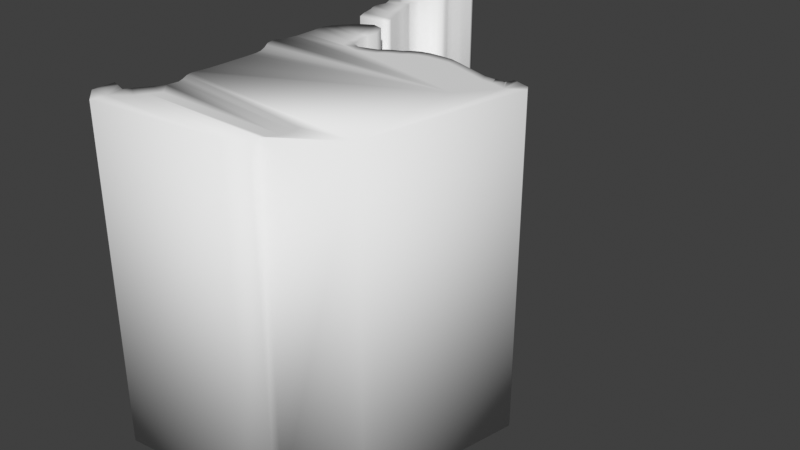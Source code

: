 # Source: map2_water_collision.blend  (saved by Blender 4.5.91; exported with 4.5.12 LTS)
import bpy
from mathutils import Matrix  # noqa: F401  (used for matrix-valued properties, if any)

bpy.ops.wm.read_factory_settings(use_empty=True)
scene = bpy.context.scene
scene.name = 'Scene'

# ---- world
world_world = bpy.data.worlds.new('World'); scene.world = world_world
world_world.use_nodes = True; world_world.node_tree.nodes.clear()
_N = world_world.node_tree.nodes; _L = world_world.node_tree.links
n0 = _N.new('ShaderNodeOutputWorld'); n0.name = 'World Output'; n0.location = (300, 300)
n1 = _N.new('ShaderNodeBackground'); n1.name = 'Background'; n1.location = (10, 300)
n1.inputs[0].default_value = (0.05088, 0.05088, 0.05088, 1.0)
_L.new(n1.outputs[0], n0.inputs[0])
n0.is_active_output = True
world_world.color = (0.05088, 0.05088, 0.05088)
world_world.use_sun_shadow = False
world_world.sun_shadow_jitter_overblur = 0.0

# ---- meshes
me_map2_water_collision = bpy.data.meshes.new('map2 water collision')
me_map2_water_collision.from_pydata([(171.6, -107.7, -92.36), (171.9, -106.9, -92.36), (180.1, -108.1, -92.36), (179.9, -108.6, -92.36), (180.1, -108.1, -92.36), (180.7, -106.3, -92.36), (182.5, -101.1, -92.36), (185.8, -102.3, -92.36), (190.2, -103.8, -92.36), (147.9, -101.6, -92.36), (140.2, -98.79, -92.36), (72.47, -110.2, -92.36), (77.16, -106.5, -92.36), (81.7, -103.9, -92.36), (57.16, -114.3, -92.36), (49.77, -110.7, -92.36), (34.92, -55.07, -92.36), (116.3, -93.2, -92.36), (107.7, -93.21, -92.36), (1.517, 70.23, -92.36), (7.017, 75.91, -92.36), (14.31, 82.05, -92.36), (-0.004135, 68.8, -92.36), (-1.363, 62.07, -92.36), (3.916, 57.83, -92.36), (4.796, 55.08, -92.36), (5.572, 47.65, -92.36), (0.7125, 11.0, -92.36), (1.961, 20.15, -92.36), (4.199, 28.95, -92.36), (-4.929, -6.19, -92.36), (-1.725, -12.27, -92.36), (-2.54, 2.558, -92.36), (-1.845, -26.46, -92.36), (-0.3443, -32.8, -92.36), (8.277, -57.25, -92.36), (4.239, -47.79, -92.36), (5.619, -105.8, -92.36), (5.022, -96.02, -92.36), (-0.2925, -142.1, -92.36), (1.564, -149.6, -92.36), (11.73, -175.1, -92.36), (11.59, -170.1, -92.36), (10.62, -165.1, -92.36), (7.198, -158.1, -92.36), (3.822, -153.1, -92.36), (-4.055, -275.1, -92.36), (-0.9799, -276.1, -92.36), (1.915, -270.8, -92.36), (-4.66, -274.8, -92.36), (-7.755, -273.7, -92.36), (-8.989, -273.3, -92.36), (-15.42, -271.0, -92.36), (10.39, -213.0, -92.36), (9.103, -222.1, -92.36), (10.95, -203.6, -92.36), (11.16, -195.7, -92.36), (11.21, -194.1, -92.36), (11.49, -184.6, -92.36), (8.712, -227.1, -92.36), (10.02, -232.1, -92.36), (13.42, -238.2, -92.36), (9.1, -260.5, -92.36), (3.732, -268.2, -92.36), (14.44, -252.8, -92.36), (15.63, -243.6, -92.36), (-5.313, -274.6, -92.36), (14.53, -80.2, -92.36), (8.473, -87.65, -92.36), (3.566, -133.9, -92.36), (5.482, -125.0, -92.36), (5.655, -115.4, -92.36), (5.624, -113.6, -92.36), (0.3195, -17.63, -92.36), (1.845, -37.35, -92.36), (5.381, 32.3, -92.36), (23.86, 35.78, -92.36), (25.15, 31.15, -92.36), (22.35, -25.41, -92.36), (21.08, -20.98, -92.36), (25.44, -33.07, -92.36), (27.01, -36.65, -92.36), (30.19, -44.04, -92.36), (19.3, -14.74, -92.36), (16.76, -8.768, -92.36), (14.24, -3.365, -92.36), (16.29, 5.503, -92.36), (22.35, 12.96, -92.36), (25.86, 17.02, -92.36), (23.4, 41.36, -92.36), (22.72, 51.19, -92.36), (28.49, 24.46, -92.36), (19.78, 71.41, -92.36), (19.54, 72.43, -92.36), (21.38, 61.25, -92.36), (22.39, 56.07, -92.36), (31.87, -47.95, -92.36), (40.67, -70.24, -92.36), (44.35, -77.23, -92.36), (46.03, -96.9, -92.36), (47.2, -101.3, -92.36), (45.32, -91.06, -92.36), (46.62, -81.93, -92.36), (66.62, -111.9, -92.36), (91.86, -97.9, -92.36), (98.56, -94.71, -92.36), (105.9, -93.28, -92.36), (196.5, -106.0, -92.36), (193.2, -104.9, -92.36), (163.2, -107.1, -92.36), (28.14, 20.5, -92.36), (155.5, -104.3, -92.36), (132.6, -96.04, -92.36), (124.8, -93.64, -92.36), (87.51, -101.6, -92.36), (19.63, -73.96, -92.36), (5.474, 38.09, -92.36), (3.889, -45.24, -92.36), (171.6, -107.7, 173.5), (171.9, -106.9, 173.5), (180.1, -108.1, 173.5), (179.9, -108.6, 173.5), (180.1, -108.1, 173.5), (180.7, -106.3, 173.5), (182.5, -101.1, 173.5), (185.8, -102.3, 173.5), (190.2, -103.8, 173.5), (147.9, -101.6, 173.5), (140.2, -98.79, 173.5), (72.47, -110.2, 173.5), (77.16, -106.5, 173.5), (81.7, -103.9, 173.5), (57.16, -114.3, 173.5), (49.77, -110.7, 173.5), (34.92, -55.07, 173.5), (116.3, -93.2, 173.5), (107.7, -93.21, 173.5), (1.517, 70.23, 173.5), (7.017, 75.91, 173.5), (14.31, 82.05, 173.5), (-0.004135, 68.8, 173.5), (-1.363, 62.07, 173.5), (3.916, 57.83, 173.5), (4.796, 55.08, 173.5), (5.572, 47.65, 173.5), (0.7125, 11.0, 173.5), (1.961, 20.15, 173.5), (4.199, 28.95, 173.5), (-4.929, -6.19, 173.5), (-1.725, -12.27, 173.5), (-2.54, 2.558, 173.5), (-1.845, -26.46, 173.5), (-0.3443, -32.8, 173.5), (8.277, -57.25, 173.5), (4.239, -47.79, 173.5), (27.21, -55.23, -92.36), (5.619, -105.8, 173.5), (5.022, -96.02, 173.5), (-0.2925, -142.1, 173.5), (1.564, -149.6, 173.5), (11.73, -175.1, 173.5), (11.59, -170.1, 173.5), (10.62, -165.1, 173.5), (7.198, -158.1, 173.5), (3.822, -153.1, 173.5), (-4.055, -275.1, 173.5), (-0.9799, -276.1, 173.5), (1.915, -270.8, 173.5), (-4.66, -274.8, 173.5), (-7.755, -273.7, 173.5), (-8.989, -273.3, 173.5), (-15.42, -271.0, 173.5), (10.39, -213.0, 173.5), (9.103, -222.1, 173.5), (10.95, -203.6, 173.5), (11.16, -195.7, 173.5), (11.21, -194.1, 173.5), (11.49, -184.6, 173.5), (8.712, -227.1, 173.5), (10.02, -232.1, 173.5), (13.42, -238.2, 173.5), (9.1, -260.5, 173.5), (3.732, -268.2, 173.5), (14.44, -252.8, 173.5), (15.63, -243.6, 173.5), (-5.313, -274.6, 173.5), (14.53, -80.2, 173.5), (8.473, -87.65, 173.5), (31.53, -67.41, -92.36), (3.566, -133.9, 173.5), (5.482, -125.0, 173.5), (5.655, -115.4, 173.5), (5.624, -113.6, 173.5), (0.3195, -17.63, 173.5), (1.845, -37.35, 173.5), (5.381, 32.3, 173.5), (23.86, 35.78, 173.5), (25.15, 31.15, 173.5), (22.35, -25.41, 173.5), (21.08, -20.98, 173.5), (25.44, -33.07, 173.5), (27.01, -36.65, 173.5), (30.19, -44.04, 173.5), (19.3, -14.74, 173.5), (16.76, -8.768, 173.5), (14.24, -3.365, 173.5), (16.29, 5.503, 173.5), (22.35, 12.96, 173.5), (25.86, 17.02, 173.5), (23.4, 41.36, 173.5), (22.72, 51.19, 173.5), (28.49, 24.46, 173.5), (19.78, 71.41, 173.5), (19.54, 72.43, 173.5), (21.38, 61.25, 173.5), (22.39, 56.07, 173.5), (31.87, -47.95, 173.5), (40.67, -70.24, 173.5), (44.35, -77.23, 173.5), (46.03, -96.9, 173.5), (47.2, -101.3, 173.5), (45.32, -91.06, 173.5), (46.62, -81.93, 173.5), (66.62, -111.9, 173.5), (91.86, -97.9, 173.5), (98.56, -94.71, 173.5), (105.9, -93.28, 173.5), (196.5, -106.0, 173.5), (193.2, -104.9, 173.5), (163.2, -107.1, 173.5), (28.14, 20.5, 173.5), (155.5, -104.3, 173.5), (132.6, -96.04, 173.5), (124.8, -93.64, 173.5), (87.51, -101.6, 173.5), (19.63, -73.96, 173.5), (5.474, 38.09, 173.5), (3.889, -45.24, 173.5), (199.5, -111.1, 173.5), (186.2, -118.5, 173.5), (174.3, -114.8, 173.5), (150.6, -108.6, 173.5), (143.0, -105.9, 173.5), (75.2, -117.3, 173.5), (79.89, -113.5, 173.5), (84.43, -111.0, 173.5), (59.89, -121.3, 173.5), (45.91, -117.8, 173.5), (119.1, -100.3, 173.5), (110.4, -100.3, 173.5), (42.68, -108.4, 173.5), (69.35, -119.0, 173.5), (94.59, -105.0, 173.5), (101.3, -101.8, 173.5), (108.7, -100.3, 173.5), (165.9, -114.1, 173.5), (158.3, -111.4, 173.5), (135.3, -103.1, 173.5), (127.5, -100.7, 173.5), (90.24, -108.6, 173.5), (31.53, -67.41, 173.5), (27.21, -55.23, 173.5), (16.14, 35.62, 173.5), (17.44, 30.99, 173.5), (17.72, -33.23, 173.5), (11.59, -14.9, 173.5), (9.047, -8.929, 173.5), (15.68, 41.2, 173.5), (15.01, 51.03, 173.5), (20.77, 24.3, 173.5), (12.06, 71.25, 173.5), (11.83, 72.27, 173.5), (13.67, 61.09, 173.5), (14.68, 55.91, 173.5), (24.08, -48.03, 173.5), (38.32, -97.06, 173.5), (37.61, -91.22, 173.5), (20.43, 20.34, 173.5), (6.472, 10.2, 173.5), (3.22, 1.754, 173.5), (125.1, -275.3, 173.5), (13.32, -278.5, 173.5), (16.22, -273.2, 173.5), (172.1, -244.3, 173.5), (131.3, -250.4, 173.5), (23.41, -262.9, 173.5), (18.04, -270.6, 173.5), (132.3, -265.1, 173.5), (133.5, -255.9, 173.5), (165.6, -146.1, 173.5), (122.2, -280.7, 173.5), (0.1428, -289.3, 173.5), (-15.26, -289.3, 173.5), (-1.4, -301.3, 173.5), (126.9, -272.7, 173.5), (109.1, -291.4, 173.5), (-15.26, -289.3, -92.36), (-1.4, -301.3, -92.36), (109.1, -291.4, -92.36), (199.5, -111.1, -92.36), (125.1, -275.3, -92.36), (172.1, -244.3, -92.36), (122.2, -280.7, -92.36), (186.2, -118.5, -92.36), (174.3, -114.8, -92.36), (150.6, -108.6, -92.36), (143.0, -105.9, -92.36), (75.2, -117.3, -92.36), (79.89, -113.5, -92.36), (84.43, -111.0, -92.36), (59.89, -121.3, -92.36), (45.91, -117.8, -92.36), (119.1, -100.3, -92.36), (110.4, -100.3, -92.36), (42.68, -108.4, -92.36), (69.35, -119.0, -92.36), (94.59, -105.0, -92.36), (101.3, -101.8, -92.36), (108.7, -100.3, -92.36), (165.9, -114.1, -92.36), (158.3, -111.4, -92.36), (135.3, -103.1, -92.36), (127.5, -100.7, -92.36), (90.24, -108.6, -92.36), (16.14, 35.62, -92.36), (17.44, 30.99, -92.36), (17.72, -33.23, -92.36), (11.59, -14.9, -92.36), (9.047, -8.929, -92.36), (15.68, 41.2, -92.36), (15.01, 51.03, -92.36), (20.77, 24.3, -92.36), (12.06, 71.25, -92.36), (11.83, 72.27, -92.36), (13.67, 61.09, -92.36), (14.68, 55.91, -92.36), (24.08, -48.03, -92.36), (38.32, -97.06, -92.36), (37.61, -91.22, -92.36), (20.43, 20.34, -92.36), (6.472, 10.2, -92.36), (3.22, 1.754, -92.36), (13.32, -278.5, -92.36), (16.22, -273.2, -92.36), (131.3, -250.4, -92.36), (23.41, -262.9, -92.36), (18.04, -270.6, -92.36), (132.3, -265.1, -92.36), (133.5, -255.9, -92.36), (165.6, -146.1, -92.36), (0.1428, -289.3, -92.36), (126.9, -272.7, -92.36)], [], [(48, 47, 166, 167), (27, 32, 150, 145), (54, 59, 178, 173), (21, 139, 213, 93), (52, 171, 170, 51), (72, 192, 156, 37), (53, 172, 174, 55), (73, 33, 151, 193), (51, 170, 169, 50), (68, 187, 186, 67), (24, 142, 141, 23), (47, 46, 165, 166), (17, 135, 233, 113), (109, 229, 118, 0), (12, 130, 131, 13), (40, 45, 164, 159), (95, 215, 210, 90), (71, 191, 192, 72), (96, 216, 134, 16), (49, 168, 165, 46), (9, 127, 231, 111), (39, 158, 189, 69), (114, 234, 224, 104), (8, 126, 228, 108), (28, 27, 145, 146), (70, 190, 191, 71), (85, 205, 204, 84), (25, 143, 142, 24), (49, 66, 185, 168), (25, 26, 144, 143), (102, 222, 221, 101), (90, 210, 209, 89), (10, 128, 127, 9), (60, 179, 178, 59), (63, 182, 181, 62), (18, 136, 135, 17), (105, 225, 226, 106), (62, 181, 183, 64), (21, 20, 138, 139), (18, 106, 226, 136), (65, 184, 180, 61), (42, 161, 162, 43), (75, 195, 236, 116), (1, 119, 121, 3), (74, 117, 237, 194), (3, 121, 120, 2), (88, 110, 230, 208), (103, 14, 132, 223), (117, 36, 154, 237), (40, 159, 158, 39), (2, 120, 122, 4), (8, 7, 125, 126), (75, 29, 147, 195), (61, 180, 179, 60), (7, 6, 124, 125), (38, 37, 156, 157), (12, 11, 129, 130), (1, 0, 118, 119), (13, 131, 234, 114), (64, 183, 184, 65), (113, 233, 232, 112), (58, 177, 160, 41), (91, 211, 230, 110), (89, 209, 196, 76), (69, 189, 190, 70), (97, 217, 218, 98), (23, 141, 140, 22), (43, 162, 163, 44), (6, 5, 123, 124), (77, 76, 196, 197), (29, 28, 146, 147), (98, 218, 222, 102), (74, 194, 152, 34), (103, 223, 129, 11), (93, 213, 212, 92), (36, 35, 153, 154), (100, 220, 133, 15), (34, 152, 151, 33), (56, 55, 174, 175), (94, 92, 212, 214), (19, 22, 140, 137), (48, 167, 182, 63), (42, 41, 160, 161), (112, 232, 128, 10), (111, 231, 229, 109), (108, 228, 227, 107), (100, 99, 219, 220), (99, 101, 221, 219), (81, 80, 200, 201), (79, 199, 198, 78), (94, 214, 215, 95), (5, 4, 122, 123), (81, 201, 202, 82), (56, 175, 176, 57), (80, 78, 198, 200), (44, 163, 164, 45), (83, 203, 199, 79), (73, 193, 149, 31), (54, 173, 172, 53), (66, 50, 169, 185), (38, 157, 187, 68), (105, 104, 224, 225), (77, 197, 211, 91), (84, 204, 203, 83), (31, 149, 148, 30), (88, 208, 207, 87), (116, 236, 144, 26), (19, 137, 138, 20), (15, 133, 132, 14), (86, 206, 205, 85), (30, 148, 150, 32), (58, 57, 176, 177), (87, 207, 206, 86), (96, 82, 202, 216), (67, 186, 235, 115), (123, 122, 239), (227, 228, 239, 238), (126, 125, 239), (125, 124, 239), (120, 121, 239), (124, 123, 239), (228, 126, 239), (122, 120, 239), (130, 129, 243, 244), (224, 234, 259, 252), (229, 231, 256, 255), (136, 226, 254, 249), (232, 233, 258, 257), (132, 133, 247, 246), (128, 232, 257, 242), (234, 131, 245, 259), (121, 119, 240, 239), (129, 223, 251, 243), (231, 127, 241, 256), (133, 220, 250, 247), (127, 128, 242, 241), (118, 229, 255, 240), (131, 130, 244, 245), (225, 224, 252, 253), (119, 118, 240), (223, 132, 246, 251), (135, 136, 249, 248), (233, 135, 248, 258), (226, 225, 253, 254), (204, 205, 266), (206, 207, 278, 279), (205, 206, 279, 266), (209, 210, 268, 267), (216, 202, 264, 274), (196, 209, 267, 262), (218, 217, 260), (198, 199, 264), (230, 211, 269, 277), (200, 198, 264), (215, 214, 272, 273), (222, 218, 260), (212, 213, 271, 270), (214, 212, 270, 272), (197, 196, 262, 263), (210, 215, 273, 268), (211, 197, 263, 269), (201, 200, 264), (220, 219, 275, 250), (202, 201, 264), (134, 216, 274, 261), (219, 221, 276, 275), (199, 203, 265, 264), (208, 230, 277, 278), (207, 208, 278), (221, 222, 260, 276), (203, 204, 266, 265), (143, 144, 267, 268), (148, 149, 266), (150, 148, 266, 279), (147, 146, 277, 269), (144, 236, 262, 267), (140, 141, 272, 270), (235, 186, 276, 260), (236, 195, 263, 262), (141, 142, 273, 272), (151, 152, 264), (156, 192, 250), (149, 193, 265, 266), (146, 145, 278, 277), (194, 237, 274, 264), (157, 156, 250, 275), (237, 154, 274), (134, 261, 155, 16), (261, 153, 35, 155), (192, 191, 247, 250), (187, 157, 275, 276), (186, 187, 276), (193, 151, 264, 265), (138, 137, 270, 271), (137, 140, 270), (195, 147, 269, 263), (142, 143, 268, 273), (152, 194, 264), (154, 153, 261, 274), (145, 150, 279, 278), (139, 138, 271, 213), (97, 188, 260, 217), (180, 184, 288, 284), (158, 159, 289), (161, 160, 289), (191, 190, 246, 247), (162, 161, 289), (159, 164, 289), (172, 173, 289), (163, 162, 289), (160, 177, 289), (182, 167, 282, 286), (178, 179, 283, 289), (181, 182, 286, 285), (177, 176, 289), (173, 178, 289), (167, 166, 281, 282), (183, 181, 285, 287), (174, 172, 289), (190, 189, 289, 246), (175, 174, 289), (179, 180, 284, 283), (164, 163, 289), (184, 183, 287, 288), (176, 175, 289), (189, 158, 289), (170, 171, 292, 291), (166, 165, 291, 281), (169, 170, 291), (165, 168, 291), (168, 185, 291), (185, 169, 291), (246, 289, 251), (282, 281, 290, 280), (286, 282, 280, 294), (281, 291, 295, 290), (285, 286, 294, 287), (292, 293, 291), (295, 291, 293), (251, 289, 243), (244, 243, 289), (245, 244, 289), (259, 245, 289), (259, 289, 252), (253, 252, 289), (254, 253, 289), (254, 289, 249), (249, 289, 248), (258, 248, 289), (258, 289, 257), (257, 289, 242), (242, 289, 241), (256, 241, 289), (256, 289, 255), (255, 289, 240), (239, 240, 289), (289, 283, 239), (239, 283, 238), (284, 288, 283), (288, 287, 283), (294, 283, 287), (294, 280, 283), (235, 260, 188, 115), (295, 293, 297, 298), (292, 171, 52, 296), (293, 292, 296, 297), (283, 280, 300, 301), (238, 283, 301, 299), (280, 290, 302, 300), (290, 295, 298, 302), (227, 238, 299, 107), (5, 303, 4), (107, 299, 303, 108), (8, 303, 7), (7, 303, 6), (2, 303, 3), (6, 303, 5), (108, 303, 8), (4, 303, 2), (12, 308, 307, 11), (104, 316, 323, 114), (109, 319, 320, 111), (18, 313, 318, 106), (112, 321, 322, 113), (14, 310, 311, 15), (10, 306, 321, 112), (114, 323, 309, 13), (3, 303, 304, 1), (11, 307, 315, 103), (111, 320, 305, 9), (15, 311, 314, 100), (9, 305, 306, 10), (0, 304, 319, 109), (13, 309, 308, 12), (105, 317, 316, 104), (1, 304, 0), (103, 315, 310, 14), (17, 312, 313, 18), (113, 322, 312, 17), (106, 318, 317, 105), (84, 328, 85), (86, 341, 340, 87), (85, 328, 341, 86), (89, 329, 330, 90), (96, 336, 326, 82), (76, 324, 329, 89), (98, 188, 97), (78, 326, 79), (110, 339, 331, 91), (80, 326, 78), (95, 335, 334, 94), (102, 188, 98), (92, 332, 333, 93), (94, 334, 332, 92), (77, 325, 324, 76), (90, 330, 335, 95), (91, 331, 325, 77), (81, 326, 80), (100, 314, 337, 99), (82, 326, 81), (16, 155, 336, 96), (99, 337, 338, 101), (79, 326, 327, 83), (88, 340, 339, 110), (87, 340, 88), (101, 338, 188, 102), (83, 327, 328, 84), (25, 330, 329, 26), (30, 328, 31), (32, 341, 328, 30), (29, 331, 339, 28), (26, 329, 324, 116), (22, 332, 334, 23), (115, 188, 338, 67), (116, 324, 325, 75), (23, 334, 335, 24), (33, 326, 34), (37, 314, 72), (31, 328, 327, 73), (28, 339, 340, 27), (74, 326, 336, 117), (38, 337, 314, 37), (117, 336, 36), (72, 314, 311, 71), (68, 338, 337, 38), (67, 338, 68), (73, 327, 326, 33), (20, 333, 332, 19), (19, 332, 22), (75, 325, 331, 29), (24, 335, 330, 25), (34, 326, 74), (36, 336, 155, 35), (27, 340, 341, 32), (21, 93, 333, 20), (61, 344, 348, 65), (39, 349, 40), (42, 349, 41), (71, 311, 310, 70), (43, 349, 42), (40, 349, 45), (53, 349, 54), (44, 349, 43), (41, 349, 58), (63, 346, 343, 48), (59, 349, 301, 60), (62, 345, 346, 63), (58, 349, 57), (54, 349, 59), (48, 343, 342, 47), (64, 347, 345, 62), (55, 349, 53), (70, 310, 349, 69), (56, 349, 55), (60, 301, 344, 61), (45, 349, 44), (65, 348, 347, 64), (57, 349, 56), (69, 349, 39), (51, 350, 296, 52), (47, 342, 350, 46), (50, 350, 51), (46, 350, 49), (49, 350, 66), (66, 350, 50), (310, 315, 349), (343, 300, 302, 342), (346, 351, 300, 343), (342, 302, 298, 350), (345, 347, 351, 346), (296, 350, 297), (298, 297, 350), (315, 307, 349), (308, 349, 307), (309, 349, 308), (323, 349, 309), (323, 316, 349), (317, 349, 316), (318, 349, 317), (318, 313, 349), (313, 312, 349), (322, 349, 312), (322, 321, 349), (321, 306, 349), (306, 305, 349), (320, 349, 305), (320, 319, 349), (319, 304, 349), (303, 349, 304), (349, 303, 301), (303, 299, 301), (344, 301, 348), (348, 301, 347), (351, 347, 301), (351, 301, 300)])
me_map2_water_collision.polygons.foreach_set('use_smooth', [True] * 415)
_uv = me_map2_water_collision.uv_layers.new(name='UVMap')
_uv.uv.foreach_set('vector', [0.6664, 0.9047, 0.6714, 0.9041, 0.6714, 0.9041, 0.6664, 0.9047, 0.992, 0.0628, 0.9928, 0.07092, 0.9928, 0.07092, 0.992, 0.0628, 0.6178, 0.9064, 0.6227, 0.9063, 0.6227, 0.9063, 0.6178, 0.9064, 0.3518, 0.4518, 0.3518, 0.4518, 0.3627, 0.4501, 0.3627, 0.4501, 0.665, 0.8622, 0.665, 0.8622, 0.6682, 0.8672, 0.6682, 0.8672, 0.5063, 0.906, 0.5063, 0.906, 0.4983, 0.906, 0.4983, 0.906, 0.6086, 0.9067, 0.6086, 0.9067, 0.5991, 0.9068, 0.5991, 0.9068, 0.9924, 0.092, 0.993, 0.1007, 0.993, 0.1007, 0.9924, 0.092, 0.6682, 0.8672, 0.6682, 0.8672, 0.6688, 0.8687, 0.6688, 0.8687, 0.06228, 0.2205, 0.06228, 0.2205, 0.06248, 0.213, 0.06248, 0.213, 0.3658, 0.4285, 0.3658, 0.4285, 0.3593, 0.4268, 0.3593, 0.4268, 0.6714, 0.9041, 0.6699, 0.8984, 0.6699, 0.8984, 0.6714, 0.9041, 0.5549, 0.426, 0.5549, 0.426, 0.5601, 0.4326, 0.5601, 0.4326, 0.9847, 0.2866, 0.9847, 0.2866, 0.9851, 0.2951, 0.9851, 0.2951, 0.5433, 0.3862, 0.5433, 0.3862, 0.5438, 0.3914, 0.5438, 0.3914, 0.5424, 0.9051, 0.5464, 0.9055, 0.5464, 0.9055, 0.5424, 0.9051, 0.3778, 0.4423, 0.3778, 0.4423, 0.3821, 0.4395, 0.3821, 0.4395, 0.5082, 0.906, 0.5082, 0.906, 0.5063, 0.906, 0.5063, 0.906, 0.4691, 0.3857, 0.4691, 0.3857, 0.4767, 0.3838, 0.4767, 0.3838, 0.6699, 0.8883, 0.6699, 0.8883, 0.6702, 0.8881, 0.6705, 0.8778, 0.5799, 0.4464, 0.5799, 0.4464, 0.5865, 0.4508, 0.5865, 0.4508, 0.5345, 0.9047, 0.5345, 0.9047, 0.5267, 0.9055, 0.5267, 0.9055, 0.9814, 0.21, 0.9814, 0.21, 0.9806, 0.215, 0.9806, 0.215, 0.1556, 0.0824, 0.1556, 0.0824, 0.1541, 0.07927, 0.1541, 0.07927, 0.9916, 0.05364, 0.992, 0.0628, 0.992, 0.0628, 0.9916, 0.05364, 0.5179, 0.9059, 0.5179, 0.9059, 0.5082, 0.906, 0.5082, 0.906, 0.4222, 0.399, 0.4222, 0.399, 0.4281, 0.3977, 0.4281, 0.3977, 0.3686, 0.4275, 0.3686, 0.4275, 0.3658, 0.4285, 0.3658, 0.4285, 0.6699, 0.8883, 0.67, 0.873, 0.6696, 0.8885, 0.6699, 0.8883, 0.9855, 0.0183, 0.9855, 0.02601, 0.9855, 0.02601, 0.9855, 0.0183, 0.5056, 0.3766, 0.5056, 0.3766, 0.5123, 0.3699, 0.5123, 0.3699, 0.3821, 0.4395, 0.3821, 0.4395, 0.3906, 0.434, 0.3906, 0.434, 0.5732, 0.4419, 0.5732, 0.4419, 0.5799, 0.4464, 0.5799, 0.4464, 0.628, 0.9065, 0.628, 0.9065, 0.6227, 0.9063, 0.6227, 0.9063, 0.6346, 0.2269, 0.6346, 0.2269, 0.6313, 0.236, 0.6313, 0.236, 0.5499, 0.419, 0.5499, 0.419, 0.5549, 0.426, 0.5549, 0.426, 0.9799, 0.2223, 0.9799, 0.2223, 0.9798, 0.2301, 0.9798, 0.2301, 0.6313, 0.236, 0.6313, 0.236, 0.628, 0.2451, 0.628, 0.2451, 0.4612, 0.2208, 0.4689, 0.2243, 0.4689, 0.2243, 0.4612, 0.2208, 0.9798, 0.2319, 0.9798, 0.2301, 0.9798, 0.2301, 0.9798, 0.2319, 0.6407, 0.9077, 0.6407, 0.9077, 0.6348, 0.9072, 0.6348, 0.9072, 0.5581, 0.2939, 0.5581, 0.2939, 0.5535, 0.2962, 0.5535, 0.2962, 0.9857, 0.04167, 0.9857, 0.04167, 0.9856, 0.03576, 0.9856, 0.03576, 0.9843, 0.2955, 0.9843, 0.2955, 0.9855, 0.3035, 0.9855, 0.3035, 0.9924, 0.1124, 0.992, 0.1208, 0.992, 0.1208, 0.9924, 0.1124, 0.9855, 0.3035, 0.9855, 0.3035, 0.9804, 0.3037, 0.9804, 0.3037, 0.2096, 0.09548, 0.2128, 0.09522, 0.2128, 0.09522, 0.2096, 0.09548, 0.9835, 0.1871, 0.9839, 0.177, 0.9839, 0.177, 0.9835, 0.1871, 0.992, 0.1208, 0.992, 0.1234, 0.992, 0.1234, 0.992, 0.1208, 0.5355, 0.2984, 0.5355, 0.2984, 0.5283, 0.3016, 0.5283, 0.3016, 0.1515, 0.1166, 0.1515, 0.1166, 0.1517, 0.1115, 0.1517, 0.1115, 0.6062, 0.06216, 0.6111, 0.06426, 0.6111, 0.06426, 0.6062, 0.06216, 0.9857, 0.04167, 0.9884, 0.04495, 0.9884, 0.04495, 0.9857, 0.04167, 0.6348, 0.9072, 0.6348, 0.9072, 0.628, 0.9065, 0.628, 0.9065, 0.6111, 0.06426, 0.6146, 0.06578, 0.6146, 0.06578, 0.6111, 0.06426, 0.4882, 0.9059, 0.4983, 0.906, 0.4983, 0.906, 0.4882, 0.9059, 0.9824, 0.1987, 0.9833, 0.1933, 0.9833, 0.1933, 0.9824, 0.1987, 0.9843, 0.2955, 0.9851, 0.2951, 0.9851, 0.2951, 0.9843, 0.2955, 0.5438, 0.3914, 0.5438, 0.3914, 0.5452, 0.3976, 0.5452, 0.3976, 0.6499, 0.9074, 0.6499, 0.9074, 0.6407, 0.9077, 0.6407, 0.9077, 0.5601, 0.4326, 0.5601, 0.4326, 0.5665, 0.4374, 0.5665, 0.4374, 0.5798, 0.907, 0.5798, 0.907, 0.5701, 0.9071, 0.5701, 0.9071, 0.4074, 0.4277, 0.4074, 0.4277, 0.4105, 0.425, 0.4105, 0.425, 0.3906, 0.434, 0.3906, 0.434, 0.3954, 0.4309, 0.3954, 0.4309, 0.5267, 0.9055, 0.5267, 0.9055, 0.5179, 0.9059, 0.5179, 0.9059, 0.4925, 0.3791, 0.4925, 0.3791, 0.5004, 0.3777, 0.5004, 0.3777, 0.9867, 0.01019, 0.9867, 0.01019, 0.9864, 0.003524, 0.9864, 0.003524, 0.5597, 0.9069, 0.5597, 0.9069, 0.552, 0.9062, 0.552, 0.9062, 0.6146, 0.06578, 0.6134, 0.07146, 0.6134, 0.07146, 0.6146, 0.06578, 0.5333, 0.06042, 0.5382, 0.06052, 0.5382, 0.06052, 0.5333, 0.06042, 0.9884, 0.04495, 0.9916, 0.05364, 0.9916, 0.05364, 0.9884, 0.04495, 0.5004, 0.3777, 0.5004, 0.3777, 0.5056, 0.3766, 0.5056, 0.3766, 0.9924, 0.1124, 0.9924, 0.1124, 0.9928, 0.1074, 0.9928, 0.1074, 0.9835, 0.1871, 0.9835, 0.1871, 0.9833, 0.1933, 0.9833, 0.1933, 0.3627, 0.4501, 0.3627, 0.4501, 0.3637, 0.4497, 0.3637, 0.4497, 0.992, 0.1234, 0.9913, 0.1337, 0.9913, 0.1337, 0.992, 0.1234, 0.5219, 0.3651, 0.5219, 0.3651, 0.5311, 0.3614, 0.5311, 0.3614, 0.4393, 0.37, 0.4393, 0.37, 0.4332, 0.3727, 0.4332, 0.3727, 0.5911, 0.9069, 0.5991, 0.9068, 0.5991, 0.9068, 0.5911, 0.9069, 0.5646, 0.06048, 0.5753, 0.06054, 0.5753, 0.06054, 0.5646, 0.06048, 0.4748, 0.2273, 0.4765, 0.2281, 0.4765, 0.2281, 0.4748, 0.2273, 0.52, 0.0086, 0.52, 0.0086, 0.5211, 0.01065, 0.5211, 0.01065, 0.5649, 0.9071, 0.5701, 0.9071, 0.5701, 0.9071, 0.5649, 0.9071, 0.5665, 0.4374, 0.5665, 0.4374, 0.5732, 0.4419, 0.5732, 0.4419, 0.5865, 0.4508, 0.5865, 0.4508, 0.5932, 0.4553, 0.5932, 0.4553, 0.1541, 0.07927, 0.1541, 0.07927, 0.1527, 0.07372, 0.1527, 0.07372, 0.1483, 0.5824, 0.1483, 0.5777, 0.1483, 0.5777, 0.1483, 0.5824, 0.1483, 0.5777, 0.1483, 0.5716, 0.1483, 0.5716, 0.1483, 0.5777, 0.457, 0.3888, 0.4531, 0.3897, 0.4531, 0.3897, 0.457, 0.3888, 0.4406, 0.3936, 0.4406, 0.3936, 0.445, 0.3919, 0.445, 0.3919, 0.373, 0.4447, 0.373, 0.4447, 0.3778, 0.4423, 0.3778, 0.4423, 0.1543, 0.09112, 0.1517, 0.1115, 0.1523, 0.09695, 0.1543, 0.09112, 0.457, 0.3888, 0.457, 0.3888, 0.4649, 0.3868, 0.4649, 0.3868, 0.579, 0.2777, 0.579, 0.2777, 0.5778, 0.2787, 0.5778, 0.2787, 0.4531, 0.3897, 0.445, 0.3919, 0.445, 0.3919, 0.4531, 0.3897, 0.5457, 0.2978, 0.5457, 0.2978, 0.5397, 0.2981, 0.5397, 0.2981, 0.4345, 0.3961, 0.4345, 0.3961, 0.4406, 0.3936, 0.4406, 0.3936, 0.9924, 0.092, 0.9924, 0.092, 0.9928, 0.0862, 0.9928, 0.0862, 0.6178, 0.9064, 0.6178, 0.9064, 0.6086, 0.9067, 0.6086, 0.9067, 0.67, 0.873, 0.6688, 0.8687, 0.6688, 0.8687, 0.67, 0.873, 0.4882, 0.9059, 0.4882, 0.9059, 0.4802, 0.9067, 0.4802, 0.9067, 0.9799, 0.2223, 0.9806, 0.215, 0.9806, 0.215, 0.9799, 0.2223, 0.4, 0.4291, 0.4, 0.4291, 0.4074, 0.4277, 0.4074, 0.4277, 0.4281, 0.3977, 0.4281, 0.3977, 0.4345, 0.3961, 0.4345, 0.3961, 0.4216, 0.3815, 0.4216, 0.3815, 0.4147, 0.3827, 0.4147, 0.3827, 0.412, 0.421, 0.412, 0.421, 0.4134, 0.4156, 0.4134, 0.4156, 0.9856, 0.03576, 0.9856, 0.03576, 0.9855, 0.02601, 0.9855, 0.02601, 0.4748, 0.2273, 0.4748, 0.2273, 0.4689, 0.2243, 0.4689, 0.2243, 0.5311, 0.3614, 0.5311, 0.3614, 0.5383, 0.3652, 0.5383, 0.3652, 0.416, 0.4061, 0.416, 0.4061, 0.4222, 0.399, 0.4222, 0.399, 0.4147, 0.3827, 0.4147, 0.3827, 0.4089, 0.39, 0.4089, 0.39, 0.5798, 0.907, 0.5894, 0.9069, 0.5894, 0.9069, 0.5798, 0.907, 0.4134, 0.4156, 0.4134, 0.4156, 0.416, 0.4061, 0.416, 0.4061, 0.4691, 0.3857, 0.4649, 0.3868, 0.4649, 0.3868, 0.4691, 0.3857, 0.06248, 0.213, 0.06248, 0.213, 0.06263, 0.2067, 0.06263, 0.2067, 0.1543, 0.09112, 0.1523, 0.09695, 0.1523, 0.09695, 0.1527, 0.07372, 0.1541, 0.07927, 0.1576, 0.08879, 0.1527, 0.07372, 0.6062, 0.06216, 0.6111, 0.06426, 0.6111, 0.06426, 0.6111, 0.06426, 0.6146, 0.06578, 0.6111, 0.06426, 0.9804, 0.3037, 0.9855, 0.3035, 0.9855, 0.3035, 0.6146, 0.06578, 0.6134, 0.07146, 0.6146, 0.06578, 0.1541, 0.07927, 0.1556, 0.0824, 0.1576, 0.08879, 0.1517, 0.1115, 0.1515, 0.1166, 0.1517, 0.1115, 0.9824, 0.1987, 0.9833, 0.1933, 0.9833, 0.1933, 0.9824, 0.1987, 0.9806, 0.215, 0.9814, 0.21, 0.9814, 0.21, 0.9806, 0.215, 0.5932, 0.4553, 0.5865, 0.4508, 0.5865, 0.4508, 0.5932, 0.4553, 0.9798, 0.2319, 0.9798, 0.2301, 0.9798, 0.2301, 0.9798, 0.2319, 0.5665, 0.4374, 0.5601, 0.4326, 0.5601, 0.4326, 0.5665, 0.4374, 0.5383, 0.3652, 0.5311, 0.3614, 0.5311, 0.3614, 0.5383, 0.3652, 0.5732, 0.4419, 0.5665, 0.4374, 0.5665, 0.4374, 0.5732, 0.4419, 0.5452, 0.3976, 0.5438, 0.3914, 0.5438, 0.3914, 0.5452, 0.3976, 0.9855, 0.3035, 0.9843, 0.2955, 0.9851, 0.2951, 0.9855, 0.3035, 0.9833, 0.1933, 0.9835, 0.1871, 0.9835, 0.1871, 0.9833, 0.1933, 0.5865, 0.4508, 0.5799, 0.4464, 0.5799, 0.4464, 0.5865, 0.4508, 0.5311, 0.3614, 0.5219, 0.3651, 0.5219, 0.3651, 0.5311, 0.3614, 0.5799, 0.4464, 0.5732, 0.4419, 0.5732, 0.4419, 0.5799, 0.4464, 0.9851, 0.2951, 0.9847, 0.2866, 0.9847, 0.2866, 0.9851, 0.2951, 0.5438, 0.3914, 0.5433, 0.3862, 0.5433, 0.3862, 0.5438, 0.3914, 0.9799, 0.2223, 0.9806, 0.215, 0.9806, 0.215, 0.9799, 0.2223, 0.9843, 0.2955, 0.9851, 0.2951, 0.9851, 0.2951, 0.9835, 0.1871, 0.9839, 0.177, 0.9839, 0.177, 0.9835, 0.1871, 0.5549, 0.426, 0.5499, 0.419, 0.5499, 0.419, 0.5549, 0.426, 0.5601, 0.4326, 0.5549, 0.426, 0.5549, 0.426, 0.5601, 0.4326, 0.9798, 0.2301, 0.9799, 0.2223, 0.9799, 0.2223, 0.9798, 0.2301, 0.4281, 0.3977, 0.4222, 0.399, 0.4281, 0.3977, 0.416, 0.4061, 0.4134, 0.4156, 0.4134, 0.4156, 0.416, 0.4061, 0.4222, 0.399, 0.416, 0.4061, 0.416, 0.4061, 0.4222, 0.399, 0.3906, 0.434, 0.3821, 0.4395, 0.3821, 0.4395, 0.3906, 0.434, 0.4691, 0.3857, 0.4649, 0.3868, 0.4649, 0.3868, 0.4691, 0.3857, 0.3954, 0.4309, 0.3906, 0.434, 0.3906, 0.434, 0.3954, 0.4309, 0.5004, 0.3777, 0.4925, 0.3791, 0.5004, 0.3777, 0.445, 0.3919, 0.4406, 0.3936, 0.445, 0.3919, 0.4105, 0.425, 0.4074, 0.4277, 0.4074, 0.4277, 0.4105, 0.425, 0.4531, 0.3897, 0.445, 0.3919, 0.4531, 0.3897, 0.3778, 0.4423, 0.373, 0.4447, 0.373, 0.4447, 0.3778, 0.4423, 0.5056, 0.3766, 0.5004, 0.3777, 0.5056, 0.3766, 0.3637, 0.4497, 0.3627, 0.4501, 0.3627, 0.4501, 0.3637, 0.4497, 0.5646, 0.06048, 0.5753, 0.06054, 0.5753, 0.06054, 0.5646, 0.06048, 0.5333, 0.06042, 0.5382, 0.06052, 0.5382, 0.06052, 0.5333, 0.06042, 0.3821, 0.4395, 0.3778, 0.4423, 0.3778, 0.4423, 0.3821, 0.4395, 0.4074, 0.4277, 0.4, 0.4291, 0.4, 0.4291, 0.4074, 0.4277, 0.457, 0.3888, 0.4531, 0.3897, 0.457, 0.3888, 0.1483, 0.5824, 0.1483, 0.5777, 0.1483, 0.5777, 0.1483, 0.5824, 0.4649, 0.3868, 0.457, 0.3888, 0.4649, 0.3868, 0.4767, 0.3838, 0.4691, 0.3857, 0.4691, 0.3857, 0.4767, 0.3838, 0.1483, 0.5777, 0.1483, 0.5716, 0.1483, 0.5716, 0.1483, 0.5777, 0.4406, 0.3936, 0.4345, 0.3961, 0.4345, 0.3961, 0.4406, 0.3936, 0.2096, 0.09548, 0.2128, 0.09522, 0.2128, 0.09522, 0.2096, 0.09548, 0.4134, 0.4156, 0.412, 0.421, 0.4134, 0.4156, 0.5123, 0.3699, 0.5056, 0.3766, 0.5056, 0.3766, 0.5123, 0.3699, 0.4345, 0.3961, 0.4281, 0.3977, 0.4281, 0.3977, 0.4345, 0.3961, 0.9855, 0.0183, 0.9855, 0.02601, 0.9855, 0.02601, 0.9855, 0.0183, 0.4147, 0.3827, 0.4216, 0.3815, 0.4147, 0.3827, 0.4089, 0.39, 0.4147, 0.3827, 0.4147, 0.3827, 0.4089, 0.39, 0.9884, 0.04495, 0.9916, 0.05364, 0.9916, 0.05364, 0.9884, 0.04495, 0.9855, 0.02601, 0.9856, 0.03576, 0.9856, 0.03576, 0.9855, 0.02601, 0.9864, 0.003524, 0.9867, 0.01019, 0.9867, 0.01019, 0.9864, 0.003524, 0.06263, 0.2067, 0.06248, 0.213, 0.06248, 0.213, 0.06263, 0.2067, 0.9856, 0.03576, 0.9857, 0.04167, 0.9857, 0.04167, 0.9856, 0.03576, 0.3593, 0.4268, 0.3658, 0.4285, 0.3658, 0.4285, 0.3593, 0.4268, 0.4332, 0.3727, 0.4393, 0.37, 0.4332, 0.3727, 0.4983, 0.906, 0.5063, 0.906, 0.4983, 0.906, 0.9928, 0.0862, 0.9924, 0.092, 0.9924, 0.092, 0.9928, 0.0862, 0.9916, 0.05364, 0.992, 0.0628, 0.992, 0.0628, 0.9916, 0.05364, 0.9924, 0.1124, 0.992, 0.1208, 0.992, 0.1208, 0.9924, 0.1124, 0.4882, 0.9059, 0.4983, 0.906, 0.4983, 0.906, 0.4882, 0.9059, 0.992, 0.1208, 0.992, 0.1234, 0.992, 0.1208, 0.4767, 0.3838, 0.4767, 0.3838, 0.9913, 0.1337, 0.4767, 0.3838, 0.9913, 0.1337, 0.9913, 0.1337, 0.9913, 0.1337, 0.9913, 0.1337, 0.5063, 0.906, 0.5082, 0.906, 0.5082, 0.906, 0.5063, 0.906, 0.4802, 0.9067, 0.4882, 0.9059, 0.4882, 0.9059, 0.4802, 0.9067, 0.06248, 0.213, 0.06228, 0.2205, 0.06248, 0.213, 0.9924, 0.092, 0.993, 0.1007, 0.993, 0.1007, 0.9924, 0.092, 0.4689, 0.2243, 0.4748, 0.2273, 0.4748, 0.2273, 0.4689, 0.2243, 0.4748, 0.2273, 0.4765, 0.2281, 0.4748, 0.2273, 0.9857, 0.04167, 0.9884, 0.04495, 0.9884, 0.04495, 0.9857, 0.04167, 0.3658, 0.4285, 0.3686, 0.4275, 0.3686, 0.4275, 0.3658, 0.4285, 0.9928, 0.1074, 0.9924, 0.1124, 0.9928, 0.1074, 0.992, 0.1234, 0.9913, 0.1337, 0.9913, 0.1337, 0.992, 0.1234, 0.992, 0.0628, 0.9928, 0.07092, 0.9928, 0.07092, 0.992, 0.0628, 0.4612, 0.2208, 0.4689, 0.2243, 0.4689, 0.2243, 0.4612, 0.2208, 0.4925, 0.3791, 0.06263, 0.2067, 0.06263, 0.2067, 0.4925, 0.3791, 0.6348, 0.9072, 0.6407, 0.9077, 0.6407, 0.9077, 0.6348, 0.9072, 0.5283, 0.3016, 0.5355, 0.2984, 0.5598, 0.288, 0.5649, 0.9071, 0.5701, 0.9071, 0.5701, 0.9071, 0.5082, 0.906, 0.5179, 0.9059, 0.5179, 0.9059, 0.5082, 0.906, 0.5535, 0.2962, 0.5581, 0.2939, 0.563, 0.2915, 0.5424, 0.9051, 0.5464, 0.9055, 0.5718, 0.9084, 0.6086, 0.9067, 0.6178, 0.9064, 0.5704, 0.9073, 0.552, 0.9062, 0.5597, 0.9069, 0.5711, 0.9079, 0.5701, 0.9071, 0.5798, 0.907, 0.5701, 0.9071, 0.5211, 0.01065, 0.52, 0.0086, 0.52, 0.0086, 0.5211, 0.01065, 0.6227, 0.9063, 0.628, 0.9065, 0.628, 0.9065, 0.6227, 0.9063, 0.6313, 0.236, 0.6346, 0.2269, 0.6346, 0.2269, 0.6313, 0.236, 0.5798, 0.907, 0.5894, 0.9069, 0.5701, 0.9071, 0.6178, 0.9064, 0.6227, 0.9063, 0.5704, 0.9073, 0.6664, 0.9047, 0.6714, 0.9041, 0.6714, 0.9041, 0.6664, 0.9047, 0.628, 0.2451, 0.6313, 0.236, 0.6313, 0.236, 0.628, 0.2451, 0.5991, 0.9068, 0.6086, 0.9067, 0.5704, 0.9073, 0.5179, 0.9059, 0.5267, 0.9055, 0.5267, 0.9055, 0.5179, 0.9059, 0.5911, 0.9069, 0.5991, 0.9068, 0.5704, 0.9073, 0.628, 0.9065, 0.6348, 0.9072, 0.6348, 0.9072, 0.628, 0.9065, 0.5397, 0.2981, 0.5457, 0.2978, 0.5675, 0.2966, 0.6407, 0.9077, 0.6499, 0.9074, 0.6499, 0.9074, 0.6407, 0.9077, 0.5778, 0.2787, 0.579, 0.2777, 0.5625, 0.291, 0.5267, 0.9055, 0.5345, 0.9047, 0.5267, 0.9055, 0.6682, 0.8672, 0.665, 0.8622, 0.665, 0.8622, 0.6706, 0.8745, 0.6714, 0.9041, 0.6699, 0.8984, 0.6699, 0.8984, 0.6714, 0.9041, 0.6688, 0.8687, 0.6682, 0.8672, 0.6706, 0.8745, 0.6702, 0.8881, 0.6699, 0.8883, 0.6702, 0.8881, 0.6699, 0.8883, 0.6696, 0.8885, 0.6702, 0.8881, 0.67, 0.873, 0.6688, 0.8687, 0.6706, 0.8745, 0.5179, 0.9059, 0.5267, 0.9055, 0.9835, 0.1871, 0.6664, 0.9047, 0.6714, 0.9041, 0.6714, 0.9041, 0.6664, 0.9047, 0.5211, 0.01065, 0.52, 0.0086, 0.52, 0.0086, 0.5211, 0.01065, 0.6714, 0.9041, 0.6699, 0.8984, 0.6699, 0.8984, 0.6714, 0.9041, 0.6313, 0.236, 0.6346, 0.2269, 0.6346, 0.2269, 0.6313, 0.236, 0.665, 0.8622, 0.0, 0.0, 0.6706, 0.8745, 0.6699, 0.8984, 0.6706, 0.8745, 0.0, 0.0, 0.9835, 0.1871, 0.5267, 0.9055, 0.9833, 0.1933, 0.9824, 0.1987, 0.9833, 0.1933, 0.5267, 0.9055, 0.5438, 0.3914, 0.9824, 0.1987, 0.5267, 0.9055, 0.5452, 0.3976, 0.5438, 0.3914, 0.5267, 0.9055, 0.5452, 0.3976, 0.5267, 0.9055, 0.9806, 0.215, 0.9799, 0.2223, 0.9806, 0.215, 0.5267, 0.9055, 0.9798, 0.2301, 0.9799, 0.2223, 0.5267, 0.9055, 0.9798, 0.2301, 0.5267, 0.9055, 0.9798, 0.2319, 0.9798, 0.2319, 0.5267, 0.9055, 0.5549, 0.426, 0.5601, 0.4326, 0.5549, 0.426, 0.5267, 0.9055, 0.5601, 0.4326, 0.5267, 0.9055, 0.5665, 0.4374, 0.5665, 0.4374, 0.5267, 0.9055, 0.5732, 0.4419, 0.5732, 0.4419, 0.5267, 0.9055, 0.5799, 0.4464, 0.5865, 0.4508, 0.5799, 0.4464, 0.5267, 0.9055, 0.5865, 0.4508, 0.5267, 0.9055, 0.5932, 0.4553, 0.5932, 0.4553, 0.5267, 0.9055, 0.9851, 0.2951, 0.9855, 0.3035, 0.9851, 0.2951, 0.5267, 0.9055, 0.5267, 0.9055, 0.628, 0.9065, 0.9855, 0.3035, 0.9855, 0.3035, 0.628, 0.9065, 0.1527, 0.07372, 0.6348, 0.9072, 0.6407, 0.9077, 0.628, 0.9065, 0.6407, 0.9077, 0.6499, 0.9074, 0.628, 0.9065, 0.6346, 0.2269, 0.628, 0.9065, 0.6499, 0.9074, 0.6346, 0.2269, 0.52, 0.0086, 0.628, 0.9065, 0.06263, 0.2067, 0.06263, 0.2067, 0.06263, 0.2067, 0.06263, 0.2067, 0.6699, 0.8984, 0.0, 0.0, 0.0, 0.0, 0.6699, 0.8984, 0.665, 0.8622, 0.665, 0.8622, 0.665, 0.8622, 0.665, 0.8622, 0.0, 0.0, 0.665, 0.8622, 0.665, 0.8622, 0.0, 0.0, 0.628, 0.9065, 0.52, 0.0086, 0.52, 0.0086, 0.628, 0.9065, 0.1527, 0.07372, 0.628, 0.9065, 0.628, 0.9065, 0.1527, 0.07372, 0.6664, 0.9047, 0.6714, 0.9041, 0.6714, 0.9041, 0.6664, 0.9047, 0.6714, 0.9041, 0.6699, 0.8984, 0.6699, 0.8984, 0.6714, 0.9041, 0.1527, 0.07372, 0.1527, 0.07372, 0.1527, 0.07372, 0.1527, 0.07372, 0.1543, 0.09112, 0.1523, 0.09695, 0.1523, 0.09695, 0.1527, 0.07372, 0.1527, 0.07372, 0.1576, 0.08879, 0.1541, 0.07927, 0.6062, 0.06216, 0.6111, 0.06426, 0.6111, 0.06426, 0.6111, 0.06426, 0.6111, 0.06426, 0.6146, 0.06578, 0.9804, 0.3037, 0.9855, 0.3035, 0.9855, 0.3035, 0.6146, 0.06578, 0.6146, 0.06578, 0.6134, 0.07146, 0.1541, 0.07927, 0.1576, 0.08879, 0.1556, 0.0824, 0.1517, 0.1115, 0.1517, 0.1115, 0.1515, 0.1166, 0.9824, 0.1987, 0.9824, 0.1987, 0.9833, 0.1933, 0.9833, 0.1933, 0.9806, 0.215, 0.9806, 0.215, 0.9814, 0.21, 0.9814, 0.21, 0.5932, 0.4553, 0.5932, 0.4553, 0.5865, 0.4508, 0.5865, 0.4508, 0.9798, 0.2319, 0.9798, 0.2319, 0.9798, 0.2301, 0.9798, 0.2301, 0.5665, 0.4374, 0.5665, 0.4374, 0.5601, 0.4326, 0.5601, 0.4326, 0.5383, 0.3652, 0.5383, 0.3652, 0.5311, 0.3614, 0.5311, 0.3614, 0.5732, 0.4419, 0.5732, 0.4419, 0.5665, 0.4374, 0.5665, 0.4374, 0.5452, 0.3976, 0.5452, 0.3976, 0.5438, 0.3914, 0.5438, 0.3914, 0.9855, 0.3035, 0.9855, 0.3035, 0.9851, 0.2951, 0.9843, 0.2955, 0.9833, 0.1933, 0.9833, 0.1933, 0.9835, 0.1871, 0.9835, 0.1871, 0.5865, 0.4508, 0.5865, 0.4508, 0.5799, 0.4464, 0.5799, 0.4464, 0.5311, 0.3614, 0.5311, 0.3614, 0.5219, 0.3651, 0.5219, 0.3651, 0.5799, 0.4464, 0.5799, 0.4464, 0.5732, 0.4419, 0.5732, 0.4419, 0.9851, 0.2951, 0.9851, 0.2951, 0.9847, 0.2866, 0.9847, 0.2866, 0.5438, 0.3914, 0.5438, 0.3914, 0.5433, 0.3862, 0.5433, 0.3862, 0.9799, 0.2223, 0.9799, 0.2223, 0.9806, 0.215, 0.9806, 0.215, 0.9843, 0.2955, 0.9851, 0.2951, 0.9851, 0.2951, 0.9835, 0.1871, 0.9835, 0.1871, 0.9839, 0.177, 0.9839, 0.177, 0.5549, 0.426, 0.5549, 0.426, 0.5499, 0.419, 0.5499, 0.419, 0.5601, 0.4326, 0.5601, 0.4326, 0.5549, 0.426, 0.5549, 0.426, 0.9798, 0.2301, 0.9798, 0.2301, 0.9799, 0.2223, 0.9799, 0.2223, 0.4281, 0.3977, 0.4281, 0.3977, 0.4222, 0.399, 0.416, 0.4061, 0.416, 0.4061, 0.4134, 0.4156, 0.4134, 0.4156, 0.4222, 0.399, 0.4222, 0.399, 0.416, 0.4061, 0.416, 0.4061, 0.3906, 0.434, 0.3906, 0.434, 0.3821, 0.4395, 0.3821, 0.4395, 0.4691, 0.3857, 0.4691, 0.3857, 0.4649, 0.3868, 0.4649, 0.3868, 0.3954, 0.4309, 0.3954, 0.4309, 0.3906, 0.434, 0.3906, 0.434, 0.5004, 0.3777, 0.5004, 0.3777, 0.4925, 0.3791, 0.445, 0.3919, 0.445, 0.3919, 0.4406, 0.3936, 0.4105, 0.425, 0.4105, 0.425, 0.4074, 0.4277, 0.4074, 0.4277, 0.4531, 0.3897, 0.4531, 0.3897, 0.445, 0.3919, 0.3778, 0.4423, 0.3778, 0.4423, 0.373, 0.4447, 0.373, 0.4447, 0.5056, 0.3766, 0.5056, 0.3766, 0.5004, 0.3777, 0.3637, 0.4497, 0.3637, 0.4497, 0.3627, 0.4501, 0.3627, 0.4501, 0.5646, 0.06048, 0.5646, 0.06048, 0.5753, 0.06054, 0.5753, 0.06054, 0.5333, 0.06042, 0.5333, 0.06042, 0.5382, 0.06052, 0.5382, 0.06052, 0.3821, 0.4395, 0.3821, 0.4395, 0.3778, 0.4423, 0.3778, 0.4423, 0.4074, 0.4277, 0.4074, 0.4277, 0.4, 0.4291, 0.4, 0.4291, 0.457, 0.3888, 0.457, 0.3888, 0.4531, 0.3897, 0.1483, 0.5824, 0.1483, 0.5824, 0.1483, 0.5777, 0.1483, 0.5777, 0.4649, 0.3868, 0.4649, 0.3868, 0.457, 0.3888, 0.4767, 0.3838, 0.4767, 0.3838, 0.4691, 0.3857, 0.4691, 0.3857, 0.1483, 0.5777, 0.1483, 0.5777, 0.1483, 0.5716, 0.1483, 0.5716, 0.4406, 0.3936, 0.4406, 0.3936, 0.4345, 0.3961, 0.4345, 0.3961, 0.2096, 0.09548, 0.2096, 0.09548, 0.2128, 0.09522, 0.2128, 0.09522, 0.4134, 0.4156, 0.4134, 0.4156, 0.412, 0.421, 0.5123, 0.3699, 0.5123, 0.3699, 0.5056, 0.3766, 0.5056, 0.3766, 0.4345, 0.3961, 0.4345, 0.3961, 0.4281, 0.3977, 0.4281, 0.3977, 0.9855, 0.0183, 0.9855, 0.0183, 0.9855, 0.02601, 0.9855, 0.02601, 0.4147, 0.3827, 0.4147, 0.3827, 0.4216, 0.3815, 0.4089, 0.39, 0.4089, 0.39, 0.4147, 0.3827, 0.4147, 0.3827, 0.9884, 0.04495, 0.9884, 0.04495, 0.9916, 0.05364, 0.9916, 0.05364, 0.9855, 0.02601, 0.9855, 0.02601, 0.9856, 0.03576, 0.9856, 0.03576, 0.9864, 0.003524, 0.9864, 0.003524, 0.9867, 0.01019, 0.9867, 0.01019, 0.06263, 0.2067, 0.06263, 0.2067, 0.06248, 0.213, 0.06248, 0.213, 0.9856, 0.03576, 0.9856, 0.03576, 0.9857, 0.04167, 0.9857, 0.04167, 0.3593, 0.4268, 0.3593, 0.4268, 0.3658, 0.4285, 0.3658, 0.4285, 0.4332, 0.3727, 0.4332, 0.3727, 0.4393, 0.37, 0.4983, 0.906, 0.4983, 0.906, 0.5063, 0.906, 0.9928, 0.0862, 0.9928, 0.0862, 0.9924, 0.092, 0.9924, 0.092, 0.9916, 0.05364, 0.9916, 0.05364, 0.992, 0.0628, 0.992, 0.0628, 0.9924, 0.1124, 0.9924, 0.1124, 0.992, 0.1208, 0.992, 0.1208, 0.4882, 0.9059, 0.4882, 0.9059, 0.4983, 0.906, 0.4983, 0.906, 0.992, 0.1208, 0.992, 0.1208, 0.992, 0.1234, 0.5063, 0.906, 0.5063, 0.906, 0.5082, 0.906, 0.5082, 0.906, 0.4802, 0.9067, 0.4802, 0.9067, 0.4882, 0.9059, 0.4882, 0.9059, 0.06248, 0.213, 0.06248, 0.213, 0.06228, 0.2205, 0.9924, 0.092, 0.9924, 0.092, 0.993, 0.1007, 0.993, 0.1007, 0.4689, 0.2243, 0.4689, 0.2243, 0.4748, 0.2273, 0.4748, 0.2273, 0.4748, 0.2273, 0.4748, 0.2273, 0.4765, 0.2281, 0.9857, 0.04167, 0.9857, 0.04167, 0.9884, 0.04495, 0.9884, 0.04495, 0.3658, 0.4285, 0.3658, 0.4285, 0.3686, 0.4275, 0.3686, 0.4275, 0.9928, 0.1074, 0.9928, 0.1074, 0.9924, 0.1124, 0.992, 0.1234, 0.992, 0.1234, 0.9913, 0.1337, 0.9913, 0.1337, 0.992, 0.0628, 0.992, 0.0628, 0.9928, 0.07092, 0.9928, 0.07092, 0.4612, 0.2208, 0.4612, 0.2208, 0.4689, 0.2243, 0.4689, 0.2243, 0.6348, 0.9072, 0.6348, 0.9072, 0.6407, 0.9077, 0.6407, 0.9077, 0.5283, 0.3016, 0.5598, 0.288, 0.5355, 0.2984, 0.5649, 0.9071, 0.5701, 0.9071, 0.5701, 0.9071, 0.5082, 0.906, 0.5082, 0.906, 0.5179, 0.9059, 0.5179, 0.9059, 0.5535, 0.2962, 0.563, 0.2915, 0.5581, 0.2939, 0.5424, 0.9051, 0.5718, 0.9084, 0.5464, 0.9055, 0.6086, 0.9067, 0.5704, 0.9073, 0.6178, 0.9064, 0.552, 0.9062, 0.5711, 0.9079, 0.5597, 0.9069, 0.5701, 0.9071, 0.5701, 0.9071, 0.5798, 0.907, 0.5211, 0.01065, 0.5211, 0.01065, 0.52, 0.0086, 0.52, 0.0086, 0.6227, 0.9063, 0.6227, 0.9063, 0.628, 0.9065, 0.628, 0.9065, 0.6313, 0.236, 0.6313, 0.236, 0.6346, 0.2269, 0.6346, 0.2269, 0.5798, 0.907, 0.5701, 0.9071, 0.5894, 0.9069, 0.6178, 0.9064, 0.5704, 0.9073, 0.6227, 0.9063, 0.6664, 0.9047, 0.6664, 0.9047, 0.6714, 0.9041, 0.6714, 0.9041, 0.628, 0.2451, 0.628, 0.2451, 0.6313, 0.236, 0.6313, 0.236, 0.5991, 0.9068, 0.5704, 0.9073, 0.6086, 0.9067, 0.5179, 0.9059, 0.5179, 0.9059, 0.5267, 0.9055, 0.5267, 0.9055, 0.5911, 0.9069, 0.5704, 0.9073, 0.5991, 0.9068, 0.628, 0.9065, 0.628, 0.9065, 0.6348, 0.9072, 0.6348, 0.9072, 0.5397, 0.2981, 0.5675, 0.2966, 0.5457, 0.2978, 0.6407, 0.9077, 0.6407, 0.9077, 0.6499, 0.9074, 0.6499, 0.9074, 0.5778, 0.2787, 0.5625, 0.291, 0.579, 0.2777, 0.5267, 0.9055, 0.5267, 0.9055, 0.5345, 0.9047, 0.6682, 0.8672, 0.6706, 0.8745, 0.665, 0.8622, 0.665, 0.8622, 0.6714, 0.9041, 0.6714, 0.9041, 0.6699, 0.8984, 0.6699, 0.8984, 0.6688, 0.8687, 0.6706, 0.8745, 0.6682, 0.8672, 0.6702, 0.8881, 0.6702, 0.8881, 0.6699, 0.8883, 0.6699, 0.8883, 0.6702, 0.8881, 0.6696, 0.8885, 0.67, 0.873, 0.6706, 0.8745, 0.6688, 0.8687, 0.5179, 0.9059, 0.9835, 0.1871, 0.5267, 0.9055, 0.6664, 0.9047, 0.6664, 0.9047, 0.6714, 0.9041, 0.6714, 0.9041, 0.5211, 0.01065, 0.5211, 0.01065, 0.52, 0.0086, 0.52, 0.0086, 0.6714, 0.9041, 0.6714, 0.9041, 0.6699, 0.8984, 0.6699, 0.8984, 0.6313, 0.236, 0.6313, 0.236, 0.6346, 0.2269, 0.6346, 0.2269, 0.665, 0.8622, 0.6706, 0.8745, 0.0, 0.0, 0.6699, 0.8984, 0.0, 0.0, 0.6706, 0.8745, 0.9835, 0.1871, 0.9833, 0.1933, 0.5267, 0.9055, 0.9824, 0.1987, 0.5267, 0.9055, 0.9833, 0.1933, 0.5438, 0.3914, 0.5267, 0.9055, 0.9824, 0.1987, 0.5452, 0.3976, 0.5267, 0.9055, 0.5438, 0.3914, 0.5452, 0.3976, 0.9806, 0.215, 0.5267, 0.9055, 0.9799, 0.2223, 0.5267, 0.9055, 0.9806, 0.215, 0.9798, 0.2301, 0.5267, 0.9055, 0.9799, 0.2223, 0.9798, 0.2301, 0.9798, 0.2319, 0.5267, 0.9055, 0.9798, 0.2319, 0.5549, 0.426, 0.5267, 0.9055, 0.5601, 0.4326, 0.5267, 0.9055, 0.5549, 0.426, 0.5601, 0.4326, 0.5665, 0.4374, 0.5267, 0.9055, 0.5665, 0.4374, 0.5732, 0.4419, 0.5267, 0.9055, 0.5732, 0.4419, 0.5799, 0.4464, 0.5267, 0.9055, 0.5865, 0.4508, 0.5267, 0.9055, 0.5799, 0.4464, 0.5865, 0.4508, 0.5932, 0.4553, 0.5267, 0.9055, 0.5932, 0.4553, 0.9851, 0.2951, 0.5267, 0.9055, 0.9855, 0.3035, 0.5267, 0.9055, 0.9851, 0.2951, 0.5267, 0.9055, 0.9855, 0.3035, 0.628, 0.9065, 0.9855, 0.3035, 0.1527, 0.07372, 0.628, 0.9065, 0.6348, 0.9072, 0.628, 0.9065, 0.6407, 0.9077, 0.6407, 0.9077, 0.628, 0.9065, 0.6499, 0.9074, 0.6346, 0.2269, 0.6499, 0.9074, 0.628, 0.9065, 0.6346, 0.2269, 0.628, 0.9065, 0.52, 0.0086])
me_map2_water_collision.update()

# ---- objects
ob_map2_water_collision = bpy.data.objects.new('map2 water collision', me_map2_water_collision)

# ---- transforms, parenting, visibility, modifiers, constraints
ob_map2_water_collision.location = (0.0, 0.0, 0.0)

# ---- collection membership
scene.collection.objects.link(ob_map2_water_collision)

# ---- scene / render settings (as saved in the file)
scene.frame_start = 1; scene.frame_end = 250; scene.frame_set(1)
scene.render.engine = 'BLENDER_EEVEE_NEXT'
scene.cycles.sampling_pattern = 'TABULATED_SOBOL'
scene.eevee.ray_tracing_options.trace_max_roughness = 0.0
scene.view_settings.view_transform = 'Standard'
bpy.context.view_layer.update()

# ---- added for rendering (the .blend has no active camera and no usable light): camera, sun
cam_auto = bpy.data.cameras.new('AutoCamera')
cam_auto.lens = 50.0
cam_auto.sensor_width = 36.0
cam_auto.clip_end = 8340.07
ob_auto_camera = bpy.data.objects.new('AutoCamera', cam_auto)
scene.collection.objects.link(ob_auto_camera)
ob_auto_camera.location = (567.245, -679.878, 420.759)
ob_auto_camera.rotation_euler = (1.09748, -7.21219e-08, 0.694738)
scene.camera = ob_auto_camera
light_auto_sun = bpy.data.lights.new('AutoSun', 'SUN')
light_auto_sun.energy = 3.0
light_auto_sun.angle = 0.0523599
ob_auto_sun = bpy.data.objects.new('AutoSun', light_auto_sun)
scene.collection.objects.link(ob_auto_sun)
ob_auto_sun.rotation_euler = (0.872665, 0.174533, 0.523599)
bpy.context.view_layer.update()
